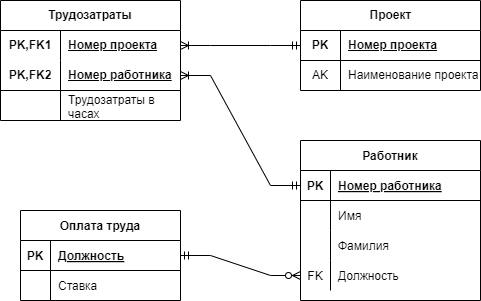

The diagram above was exported from draw.io. Its source (the exported page's mxGraphModel, read from the mxfile embedded in the PNG):
<mxGraphModel dx="1338" dy="828" grid="1" gridSize="10" guides="1" tooltips="1" connect="1" arrows="1" fold="1" page="1" pageScale="1" pageWidth="850" pageHeight="1100" math="0" shadow="0" extFonts="Permanent Marker^https://fonts.googleapis.com/css?family=Permanent+Marker">
  <root>
    <mxCell id="0" />
    <mxCell id="1" parent="0" />
    <mxCell id="ffb_9wgyokFleBMDdoG3-15" value="Работник" style="shape=table;startSize=30;container=1;collapsible=1;childLayout=tableLayout;fixedRows=1;rowLines=0;fontStyle=1;align=center;resizeLast=1;" parent="1" vertex="1">
      <mxGeometry x="450" y="180" width="180" height="160" as="geometry" />
    </mxCell>
    <mxCell id="ffb_9wgyokFleBMDdoG3-16" value="" style="shape=partialRectangle;collapsible=0;dropTarget=0;pointerEvents=0;fillColor=none;points=[[0,0.5],[1,0.5]];portConstraint=eastwest;top=0;left=0;right=0;bottom=1;" parent="ffb_9wgyokFleBMDdoG3-15" vertex="1">
      <mxGeometry y="30" width="180" height="30" as="geometry" />
    </mxCell>
    <mxCell id="ffb_9wgyokFleBMDdoG3-17" value="PK" style="shape=partialRectangle;overflow=hidden;connectable=0;fillColor=none;top=0;left=0;bottom=0;right=0;fontStyle=1;" parent="ffb_9wgyokFleBMDdoG3-16" vertex="1">
      <mxGeometry width="30" height="30" as="geometry">
        <mxRectangle width="30" height="30" as="alternateBounds" />
      </mxGeometry>
    </mxCell>
    <mxCell id="ffb_9wgyokFleBMDdoG3-18" value="Номер работника" style="shape=partialRectangle;overflow=hidden;connectable=0;fillColor=none;top=0;left=0;bottom=0;right=0;align=left;spacingLeft=6;fontStyle=5;" parent="ffb_9wgyokFleBMDdoG3-16" vertex="1">
      <mxGeometry x="30" width="150" height="30" as="geometry">
        <mxRectangle width="150" height="30" as="alternateBounds" />
      </mxGeometry>
    </mxCell>
    <mxCell id="ffb_9wgyokFleBMDdoG3-19" value="" style="shape=partialRectangle;collapsible=0;dropTarget=0;pointerEvents=0;fillColor=none;points=[[0,0.5],[1,0.5]];portConstraint=eastwest;top=0;left=0;right=0;bottom=0;" parent="ffb_9wgyokFleBMDdoG3-15" vertex="1">
      <mxGeometry y="60" width="180" height="30" as="geometry" />
    </mxCell>
    <mxCell id="ffb_9wgyokFleBMDdoG3-20" value="" style="shape=partialRectangle;overflow=hidden;connectable=0;fillColor=none;top=0;left=0;bottom=0;right=0;" parent="ffb_9wgyokFleBMDdoG3-19" vertex="1">
      <mxGeometry width="30" height="30" as="geometry">
        <mxRectangle width="30" height="30" as="alternateBounds" />
      </mxGeometry>
    </mxCell>
    <mxCell id="ffb_9wgyokFleBMDdoG3-21" value="Имя" style="shape=partialRectangle;overflow=hidden;connectable=0;fillColor=none;top=0;left=0;bottom=0;right=0;align=left;spacingLeft=6;" parent="ffb_9wgyokFleBMDdoG3-19" vertex="1">
      <mxGeometry x="30" width="150" height="30" as="geometry">
        <mxRectangle width="150" height="30" as="alternateBounds" />
      </mxGeometry>
    </mxCell>
    <mxCell id="ffb_9wgyokFleBMDdoG3-22" style="shape=partialRectangle;collapsible=0;dropTarget=0;pointerEvents=0;fillColor=none;points=[[0,0.5],[1,0.5]];portConstraint=eastwest;top=0;left=0;right=0;bottom=0;" parent="ffb_9wgyokFleBMDdoG3-15" vertex="1">
      <mxGeometry y="90" width="180" height="30" as="geometry" />
    </mxCell>
    <mxCell id="ffb_9wgyokFleBMDdoG3-23" value="" style="shape=partialRectangle;overflow=hidden;connectable=0;fillColor=none;top=0;left=0;bottom=0;right=0;" parent="ffb_9wgyokFleBMDdoG3-22" vertex="1">
      <mxGeometry width="30" height="30" as="geometry">
        <mxRectangle width="30" height="30" as="alternateBounds" />
      </mxGeometry>
    </mxCell>
    <mxCell id="ffb_9wgyokFleBMDdoG3-24" value="Фамилия" style="shape=partialRectangle;overflow=hidden;connectable=0;fillColor=none;top=0;left=0;bottom=0;right=0;align=left;spacingLeft=6;" parent="ffb_9wgyokFleBMDdoG3-22" vertex="1">
      <mxGeometry x="30" width="150" height="30" as="geometry">
        <mxRectangle width="150" height="30" as="alternateBounds" />
      </mxGeometry>
    </mxCell>
    <mxCell id="ffb_9wgyokFleBMDdoG3-25" style="shape=partialRectangle;collapsible=0;dropTarget=0;pointerEvents=0;fillColor=none;points=[[0,0.5],[1,0.5]];portConstraint=eastwest;top=0;left=0;right=0;bottom=0;" parent="ffb_9wgyokFleBMDdoG3-15" vertex="1">
      <mxGeometry y="120" width="180" height="30" as="geometry" />
    </mxCell>
    <mxCell id="ffb_9wgyokFleBMDdoG3-26" value="FK" style="shape=partialRectangle;overflow=hidden;connectable=0;fillColor=none;top=0;left=0;bottom=0;right=0;" parent="ffb_9wgyokFleBMDdoG3-25" vertex="1">
      <mxGeometry width="30" height="30" as="geometry">
        <mxRectangle width="30" height="30" as="alternateBounds" />
      </mxGeometry>
    </mxCell>
    <mxCell id="ffb_9wgyokFleBMDdoG3-27" value="Должность" style="shape=partialRectangle;overflow=hidden;connectable=0;fillColor=none;top=0;left=0;bottom=0;right=0;align=left;spacingLeft=6;" parent="ffb_9wgyokFleBMDdoG3-25" vertex="1">
      <mxGeometry x="30" width="150" height="30" as="geometry">
        <mxRectangle width="150" height="30" as="alternateBounds" />
      </mxGeometry>
    </mxCell>
    <mxCell id="ffb_9wgyokFleBMDdoG3-32" value="" style="edgeStyle=entityRelationEdgeStyle;fontSize=12;html=1;endArrow=ERzeroToMany;startArrow=ERmandOne;rounded=0;exitX=1;exitY=0.5;exitDx=0;exitDy=0;entryX=0;entryY=0.5;entryDx=0;entryDy=0;" parent="1" source="ffb_9wgyokFleBMDdoG3-63" target="ffb_9wgyokFleBMDdoG3-25" edge="1">
      <mxGeometry width="100" height="100" relative="1" as="geometry">
        <mxPoint x="200" y="500" as="sourcePoint" />
        <mxPoint x="110" y="570" as="targetPoint" />
      </mxGeometry>
    </mxCell>
    <mxCell id="ffb_9wgyokFleBMDdoG3-33" value="Проект" style="shape=table;startSize=30;container=1;collapsible=1;childLayout=tableLayout;fixedRows=1;rowLines=0;fontStyle=1;align=center;resizeLast=1;html=1;" parent="1" vertex="1">
      <mxGeometry x="450" y="40" width="180" height="90" as="geometry" />
    </mxCell>
    <mxCell id="ffb_9wgyokFleBMDdoG3-34" value="" style="shape=tableRow;horizontal=0;startSize=0;swimlaneHead=0;swimlaneBody=0;fillColor=none;collapsible=0;dropTarget=0;points=[[0,0.5],[1,0.5]];portConstraint=eastwest;top=0;left=0;right=0;bottom=1;" parent="ffb_9wgyokFleBMDdoG3-33" vertex="1">
      <mxGeometry y="30" width="180" height="30" as="geometry" />
    </mxCell>
    <mxCell id="ffb_9wgyokFleBMDdoG3-35" value="PK" style="shape=partialRectangle;connectable=0;fillColor=none;top=0;left=0;bottom=0;right=0;fontStyle=1;overflow=hidden;whiteSpace=wrap;html=1;" parent="ffb_9wgyokFleBMDdoG3-34" vertex="1">
      <mxGeometry width="40" height="30" as="geometry">
        <mxRectangle width="40" height="30" as="alternateBounds" />
      </mxGeometry>
    </mxCell>
    <mxCell id="ffb_9wgyokFleBMDdoG3-36" value="&lt;span style=&quot;text-wrap: nowrap;&quot;&gt;Номер проекта&lt;/span&gt;" style="shape=partialRectangle;connectable=0;fillColor=none;top=0;left=0;bottom=0;right=0;align=left;spacingLeft=6;fontStyle=5;overflow=hidden;whiteSpace=wrap;html=1;" parent="ffb_9wgyokFleBMDdoG3-34" vertex="1">
      <mxGeometry x="40" width="140" height="30" as="geometry">
        <mxRectangle width="140" height="30" as="alternateBounds" />
      </mxGeometry>
    </mxCell>
    <mxCell id="ffb_9wgyokFleBMDdoG3-53" style="shape=tableRow;horizontal=0;startSize=0;swimlaneHead=0;swimlaneBody=0;fillColor=none;collapsible=0;dropTarget=0;points=[[0,0.5],[1,0.5]];portConstraint=eastwest;top=0;left=0;right=0;bottom=0;" parent="ffb_9wgyokFleBMDdoG3-33" vertex="1">
      <mxGeometry y="60" width="180" height="30" as="geometry" />
    </mxCell>
    <mxCell id="ffb_9wgyokFleBMDdoG3-54" value="AK" style="shape=partialRectangle;connectable=0;fillColor=none;top=0;left=0;bottom=0;right=0;editable=1;overflow=hidden;whiteSpace=wrap;html=1;" parent="ffb_9wgyokFleBMDdoG3-53" vertex="1">
      <mxGeometry width="40" height="30" as="geometry">
        <mxRectangle width="40" height="30" as="alternateBounds" />
      </mxGeometry>
    </mxCell>
    <mxCell id="ffb_9wgyokFleBMDdoG3-55" value="&lt;span style=&quot;text-wrap: nowrap;&quot;&gt;Наименование проекта&lt;/span&gt;" style="shape=partialRectangle;connectable=0;fillColor=none;top=0;left=0;bottom=0;right=0;align=left;spacingLeft=6;overflow=hidden;whiteSpace=wrap;html=1;" parent="ffb_9wgyokFleBMDdoG3-53" vertex="1">
      <mxGeometry x="40" width="140" height="30" as="geometry">
        <mxRectangle width="140" height="30" as="alternateBounds" />
      </mxGeometry>
    </mxCell>
    <mxCell id="ffb_9wgyokFleBMDdoG3-62" value="Оплата труда" style="shape=table;startSize=30;container=1;collapsible=1;childLayout=tableLayout;fixedRows=1;rowLines=0;fontStyle=1;align=center;resizeLast=1;" parent="1" vertex="1">
      <mxGeometry x="170" y="250" width="160" height="90" as="geometry" />
    </mxCell>
    <mxCell id="ffb_9wgyokFleBMDdoG3-63" value="" style="shape=partialRectangle;collapsible=0;dropTarget=0;pointerEvents=0;fillColor=none;points=[[0,0.5],[1,0.5]];portConstraint=eastwest;top=0;left=0;right=0;bottom=1;" parent="ffb_9wgyokFleBMDdoG3-62" vertex="1">
      <mxGeometry y="30" width="160" height="30" as="geometry" />
    </mxCell>
    <mxCell id="ffb_9wgyokFleBMDdoG3-64" value="PK" style="shape=partialRectangle;overflow=hidden;connectable=0;fillColor=none;top=0;left=0;bottom=0;right=0;fontStyle=1;" parent="ffb_9wgyokFleBMDdoG3-63" vertex="1">
      <mxGeometry width="30" height="30" as="geometry">
        <mxRectangle width="30" height="30" as="alternateBounds" />
      </mxGeometry>
    </mxCell>
    <mxCell id="ffb_9wgyokFleBMDdoG3-65" value="Должность" style="shape=partialRectangle;overflow=hidden;connectable=0;fillColor=none;top=0;left=0;bottom=0;right=0;align=left;spacingLeft=6;fontStyle=5;" parent="ffb_9wgyokFleBMDdoG3-63" vertex="1">
      <mxGeometry x="30" width="130" height="30" as="geometry">
        <mxRectangle width="130" height="30" as="alternateBounds" />
      </mxGeometry>
    </mxCell>
    <mxCell id="ffb_9wgyokFleBMDdoG3-66" value="" style="shape=partialRectangle;collapsible=0;dropTarget=0;pointerEvents=0;fillColor=none;points=[[0,0.5],[1,0.5]];portConstraint=eastwest;top=0;left=0;right=0;bottom=0;" parent="ffb_9wgyokFleBMDdoG3-62" vertex="1">
      <mxGeometry y="60" width="160" height="30" as="geometry" />
    </mxCell>
    <mxCell id="ffb_9wgyokFleBMDdoG3-67" value="" style="shape=partialRectangle;overflow=hidden;connectable=0;fillColor=none;top=0;left=0;bottom=0;right=0;" parent="ffb_9wgyokFleBMDdoG3-66" vertex="1">
      <mxGeometry width="30" height="30" as="geometry">
        <mxRectangle width="30" height="30" as="alternateBounds" />
      </mxGeometry>
    </mxCell>
    <mxCell id="ffb_9wgyokFleBMDdoG3-68" value="Ставка" style="shape=partialRectangle;overflow=hidden;connectable=0;fillColor=none;top=0;left=0;bottom=0;right=0;align=left;spacingLeft=6;" parent="ffb_9wgyokFleBMDdoG3-66" vertex="1">
      <mxGeometry x="30" width="130" height="30" as="geometry">
        <mxRectangle width="130" height="30" as="alternateBounds" />
      </mxGeometry>
    </mxCell>
    <mxCell id="Yas0MzdspUVxvhbpCnOp-1" value="&lt;span style=&quot;white-space: nowrap;&quot;&gt;Трудозатраты&lt;/span&gt;" style="shape=table;startSize=30;container=1;collapsible=1;childLayout=tableLayout;fixedRows=1;rowLines=0;fontStyle=1;align=center;resizeLast=1;html=1;whiteSpace=wrap;" parent="1" vertex="1">
      <mxGeometry x="150" y="40" width="180" height="120" as="geometry" />
    </mxCell>
    <mxCell id="Yas0MzdspUVxvhbpCnOp-2" value="" style="shape=tableRow;horizontal=0;startSize=0;swimlaneHead=0;swimlaneBody=0;fillColor=none;collapsible=0;dropTarget=0;points=[[0,0.5],[1,0.5]];portConstraint=eastwest;top=0;left=0;right=0;bottom=0;html=1;" parent="Yas0MzdspUVxvhbpCnOp-1" vertex="1">
      <mxGeometry y="30" width="180" height="30" as="geometry" />
    </mxCell>
    <mxCell id="Yas0MzdspUVxvhbpCnOp-3" value="PK,FK1" style="shape=partialRectangle;connectable=0;fillColor=none;top=0;left=0;bottom=0;right=0;fontStyle=1;overflow=hidden;html=1;whiteSpace=wrap;" parent="Yas0MzdspUVxvhbpCnOp-2" vertex="1">
      <mxGeometry width="60" height="30" as="geometry">
        <mxRectangle width="60" height="30" as="alternateBounds" />
      </mxGeometry>
    </mxCell>
    <mxCell id="Yas0MzdspUVxvhbpCnOp-4" value="Номер проекта" style="shape=partialRectangle;connectable=0;fillColor=none;top=0;left=0;bottom=0;right=0;align=left;spacingLeft=6;fontStyle=5;overflow=hidden;html=1;whiteSpace=wrap;" parent="Yas0MzdspUVxvhbpCnOp-2" vertex="1">
      <mxGeometry x="60" width="120" height="30" as="geometry">
        <mxRectangle width="120" height="30" as="alternateBounds" />
      </mxGeometry>
    </mxCell>
    <mxCell id="Yas0MzdspUVxvhbpCnOp-5" value="" style="shape=tableRow;horizontal=0;startSize=0;swimlaneHead=0;swimlaneBody=0;fillColor=none;collapsible=0;dropTarget=0;points=[[0,0.5],[1,0.5]];portConstraint=eastwest;top=0;left=0;right=0;bottom=1;html=1;" parent="Yas0MzdspUVxvhbpCnOp-1" vertex="1">
      <mxGeometry y="60" width="180" height="30" as="geometry" />
    </mxCell>
    <mxCell id="Yas0MzdspUVxvhbpCnOp-6" value="PK,FK2" style="shape=partialRectangle;connectable=0;fillColor=none;top=0;left=0;bottom=0;right=0;fontStyle=1;overflow=hidden;html=1;whiteSpace=wrap;" parent="Yas0MzdspUVxvhbpCnOp-5" vertex="1">
      <mxGeometry width="60" height="30" as="geometry">
        <mxRectangle width="60" height="30" as="alternateBounds" />
      </mxGeometry>
    </mxCell>
    <mxCell id="Yas0MzdspUVxvhbpCnOp-7" value="Номер работника" style="shape=partialRectangle;connectable=0;fillColor=none;top=0;left=0;bottom=0;right=0;align=left;spacingLeft=6;fontStyle=5;overflow=hidden;html=1;whiteSpace=wrap;" parent="Yas0MzdspUVxvhbpCnOp-5" vertex="1">
      <mxGeometry x="60" width="120" height="30" as="geometry">
        <mxRectangle width="120" height="30" as="alternateBounds" />
      </mxGeometry>
    </mxCell>
    <mxCell id="Yas0MzdspUVxvhbpCnOp-8" value="" style="shape=tableRow;horizontal=0;startSize=0;swimlaneHead=0;swimlaneBody=0;fillColor=none;collapsible=0;dropTarget=0;points=[[0,0.5],[1,0.5]];portConstraint=eastwest;top=0;left=0;right=0;bottom=0;html=1;" parent="Yas0MzdspUVxvhbpCnOp-1" vertex="1">
      <mxGeometry y="90" width="180" height="30" as="geometry" />
    </mxCell>
    <mxCell id="Yas0MzdspUVxvhbpCnOp-9" value="" style="shape=partialRectangle;connectable=0;fillColor=none;top=0;left=0;bottom=0;right=0;editable=1;overflow=hidden;html=1;whiteSpace=wrap;" parent="Yas0MzdspUVxvhbpCnOp-8" vertex="1">
      <mxGeometry width="60" height="30" as="geometry">
        <mxRectangle width="60" height="30" as="alternateBounds" />
      </mxGeometry>
    </mxCell>
    <mxCell id="Yas0MzdspUVxvhbpCnOp-10" value="Трудозатраты в часах" style="shape=partialRectangle;connectable=0;fillColor=none;top=0;left=0;bottom=0;right=0;align=left;spacingLeft=6;overflow=hidden;html=1;whiteSpace=wrap;" parent="Yas0MzdspUVxvhbpCnOp-8" vertex="1">
      <mxGeometry x="60" width="120" height="30" as="geometry">
        <mxRectangle width="120" height="30" as="alternateBounds" />
      </mxGeometry>
    </mxCell>
    <mxCell id="Yas0MzdspUVxvhbpCnOp-14" value="" style="edgeStyle=entityRelationEdgeStyle;fontSize=12;html=1;endArrow=ERoneToMany;startArrow=ERmandOne;rounded=0;exitX=0;exitY=0.5;exitDx=0;exitDy=0;entryX=1;entryY=0.5;entryDx=0;entryDy=0;" parent="1" source="ffb_9wgyokFleBMDdoG3-34" target="Yas0MzdspUVxvhbpCnOp-2" edge="1">
      <mxGeometry width="100" height="100" relative="1" as="geometry">
        <mxPoint x="370" y="330" as="sourcePoint" />
        <mxPoint x="380" y="-20" as="targetPoint" />
      </mxGeometry>
    </mxCell>
    <mxCell id="Yas0MzdspUVxvhbpCnOp-15" value="" style="edgeStyle=entityRelationEdgeStyle;fontSize=12;html=1;endArrow=ERoneToMany;startArrow=ERmandOne;rounded=0;exitX=0;exitY=0.5;exitDx=0;exitDy=0;entryX=1;entryY=0.5;entryDx=0;entryDy=0;" parent="1" source="ffb_9wgyokFleBMDdoG3-16" target="Yas0MzdspUVxvhbpCnOp-5" edge="1">
      <mxGeometry width="100" height="100" relative="1" as="geometry">
        <mxPoint x="290" y="180" as="sourcePoint" />
        <mxPoint x="320" y="210" as="targetPoint" />
      </mxGeometry>
    </mxCell>
  </root>
</mxGraphModel>